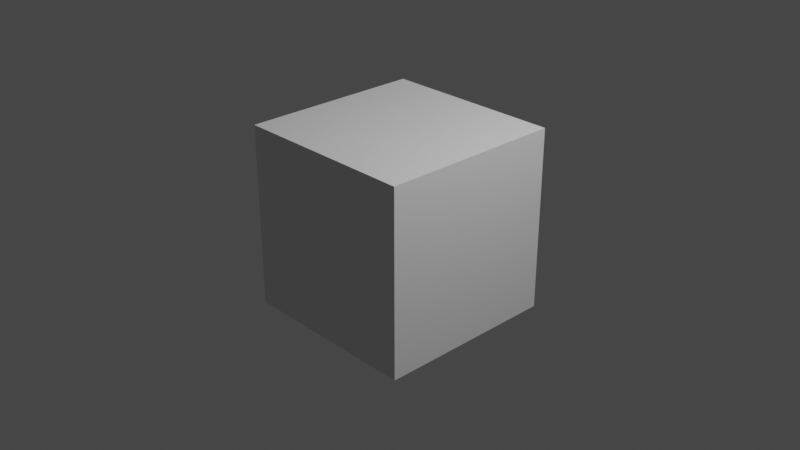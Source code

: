 # Source: Face_Tracking_Mapping_Tool.blend  (saved by Blender 3.1.7; exported with 4.5.12 LTS)
import bpy
from mathutils import Matrix  # noqa: F401  (used for matrix-valued properties, if any)

bpy.ops.wm.read_factory_settings(use_empty=True)
scene = bpy.context.scene
scene.name = 'Scene'

# ---- collections
col_collection = bpy.data.collections.new('Collection'); scene.collection.children.link(col_collection)

# ---- world
world_world = bpy.data.worlds.new('World'); scene.world = world_world
world_world.use_nodes = True; world_world.node_tree.nodes.clear()
_N = world_world.node_tree.nodes; _L = world_world.node_tree.links
n0 = _N.new('ShaderNodeOutputWorld'); n0.name = 'World Output'; n0.location = (300, 300)
n1 = _N.new('ShaderNodeBackground'); n1.name = 'Background'; n1.location = (10, 300)
n1.inputs[0].default_value = (0.05088, 0.05088, 0.05088, 1.0)
_L.new(n1.outputs[0], n0.inputs[0])
n0.is_active_output = True
world_world.color = (0.05088, 0.05088, 0.05088)
world_world.use_sun_shadow = False
world_world.sun_shadow_jitter_overblur = 0.0

# ---- cameras
cam_camera = bpy.data.cameras.new('Camera')
cam_camera.clip_end = 100.0
cam_camera.ortho_scale = 7.314

# ---- lights
light_light = bpy.data.lights.new('Light', 'POINT')
light_light.transmission_factor = 0.0
light_light.energy = 1000.0
light_light.shadow_soft_size = 0.1
light_light.shadow_maximum_resolution = 0.006
light_light.use_absolute_resolution = True

# ---- meshes
me_cube_010 = bpy.data.meshes.new('Cube.010')
me_cube_010.from_pydata([(-1.0, -1.0, -1.0), (-1.0, -1.0, 1.0), (-1.0, 1.0, -1.0), (-1.0, 1.0, 1.0), (1.0, -1.0, -1.0), (1.0, -1.0, 1.0), (1.0, 1.0, -1.0), (1.0, 1.0, 1.0)], [], [(0, 1, 3, 2), (2, 3, 7, 6), (6, 7, 5, 4), (4, 5, 1, 0), (2, 6, 4, 0), (7, 3, 1, 5)])
_uv = me_cube_010.uv_layers.new(name='UVMap')
_uv.uv.foreach_set('vector', [0.375, 0.0, 0.625, 0.0, 0.625, 0.25, 0.375, 0.25, 0.375, 0.25, 0.625, 0.25, 0.625, 0.5, 0.375, 0.5, 0.375, 0.5, 0.625, 0.5, 0.625, 0.75, 0.375, 0.75, 0.375, 0.75, 0.625, 0.75, 0.625, 1.0, 0.375, 1.0, 0.125, 0.5, 0.375, 0.5, 0.375, 0.75, 0.125, 0.75, 0.625, 0.5, 0.875, 0.5, 0.875, 0.75, 0.625, 0.75])
me_cube_010.use_remesh_fix_poles = True
me_cube_010.use_remesh_preserve_attributes = False
me_cube_010.update()
me_cube_014 = bpy.data.meshes.new('Cube.014')
me_cube_014.from_pydata([(-1.0, -1.0, -1.0), (-1.0, -1.0, 1.0), (-1.0, 1.0, -1.0), (-1.0, 1.0, 1.0), (1.0, -1.0, -1.0), (1.0, -1.0, 1.0), (1.0, 1.0, -1.0), (1.0, 1.0, 1.0)], [], [(0, 1, 3, 2), (2, 3, 7, 6), (6, 7, 5, 4), (4, 5, 1, 0), (2, 6, 4, 0), (7, 3, 1, 5)])
_uv = me_cube_014.uv_layers.new(name='UVMap')
_uv.uv.foreach_set('vector', [0.375, 0.0, 0.625, 0.0, 0.625, 0.25, 0.375, 0.25, 0.375, 0.25, 0.625, 0.25, 0.625, 0.5, 0.375, 0.5, 0.375, 0.5, 0.625, 0.5, 0.625, 0.75, 0.375, 0.75, 0.375, 0.75, 0.625, 0.75, 0.625, 1.0, 0.375, 1.0, 0.125, 0.5, 0.375, 0.5, 0.375, 0.75, 0.125, 0.75, 0.625, 0.5, 0.875, 0.5, 0.875, 0.75, 0.625, 0.75])
me_cube_014.use_remesh_fix_poles = True
me_cube_014.use_remesh_preserve_attributes = False
me_cube_014.update()
arm_armature_001 = bpy.data.armatures.new('Armature.001')  # bones are not reproduced

# ---- objects
ob_armature = bpy.data.objects.new('Armature', arm_armature_001)
ob_cube = bpy.data.objects.new('Cube', me_cube_010)
ob_cube_002 = bpy.data.objects.new('Cube.002', me_cube_014)
ob_light = bpy.data.objects.new('Light', light_light)
ob_camera = bpy.data.objects.new('Camera', cam_camera)

# ---- transforms, parenting, visibility, modifiers, constraints
ob_armature.location = (0.0, 0.0, 0.0)
ob_cube.location = (0.0, 0.0, 0.0)
ob_cube_002.location = (-3.18, 2.43, 5.727)
ob_light.location = (4.076, 1.005, 5.904)
ob_light.rotation_euler = (0.6503, 0.05522, 1.866)
ob_light.lock_rotations_4d = False
ob_light.empty_display_type = 'ARROWS'
ob_light.color = (0.0, 0.0, 0.0, 0.0)
ob_light.lineart.crease_threshold = 0.0
ob_camera.location = (7.359, -6.926, 4.958)
ob_camera.rotation_euler = (1.109, 0.0, 0.8149)
ob_camera.lock_rotations_4d = False
ob_camera.empty_display_type = 'ARROWS'
ob_camera.color = (0.0, 0.0, 0.0, 0.0)
ob_camera.display_type = 'WIRE'
ob_camera.lineart.crease_threshold = 0.0

# ---- collection membership
scene.collection.objects.link(ob_armature)
scene.collection.objects.link(ob_cube)
scene.collection.objects.link(ob_cube_002)
col_collection.objects.link(ob_light)
col_collection.objects.link(ob_camera)

# ---- scene / render settings (as saved in the file)
scene.camera = ob_camera
scene.frame_start = 1; scene.frame_end = 250; scene.frame_set(16)
scene.render.engine = 'BLENDER_EEVEE_NEXT'
scene.cycles.sampling_pattern = 'TABULATED_SOBOL'
scene.cycles.use_light_tree = False
scene.view_settings.view_transform = 'Filmic'
bpy.context.view_layer.update()
